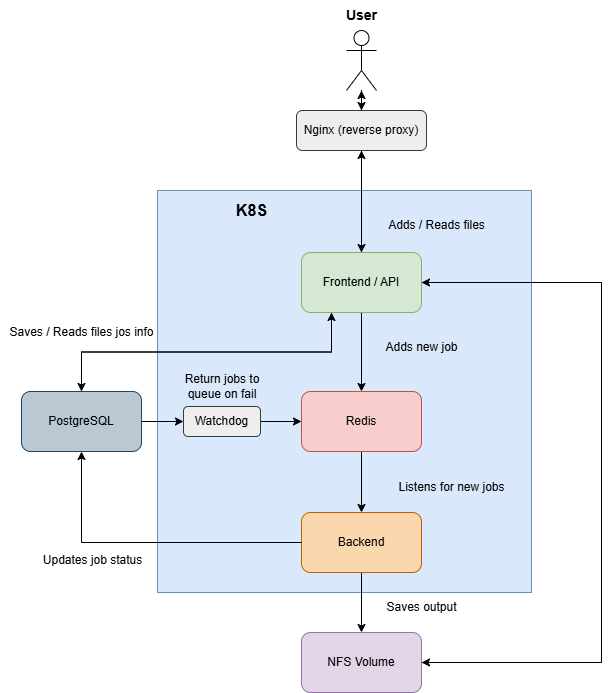

The diagram above was exported from draw.io. Its source (the exported page's mxGraphModel, read from the mxfile embedded in the PNG):
<mxGraphModel dx="2123" dy="931" grid="0" gridSize="10" guides="1" tooltips="1" connect="1" arrows="1" fold="1" page="0" pageScale="1" pageWidth="827" pageHeight="1169" background="none" math="0" shadow="0">
  <root>
    <mxCell id="0" />
    <mxCell id="1" parent="0" />
    <mxCell id="lP2rtvQuJKmzKGRbQSb0-56" value="" style="rounded=0;whiteSpace=wrap;html=1;fillColor=#dae8fc;strokeColor=#6c8ebf;" parent="1" vertex="1">
      <mxGeometry x="136" y="358" width="374" height="402" as="geometry" />
    </mxCell>
    <mxCell id="fNblC9DziaHiTshsrBaH-3" style="edgeStyle=orthogonalEdgeStyle;rounded=0;orthogonalLoop=1;jettySize=auto;html=1;entryX=0.5;entryY=0;entryDx=0;entryDy=0;" parent="1" source="lP2rtvQuJKmzKGRbQSb0-3" target="fNblC9DziaHiTshsrBaH-2" edge="1">
      <mxGeometry relative="1" as="geometry" />
    </mxCell>
    <mxCell id="lP2rtvQuJKmzKGRbQSb0-3" value="" style="shape=umlActor;verticalLabelPosition=bottom;verticalAlign=top;html=1;outlineConnect=0;" parent="1" vertex="1">
      <mxGeometry x="325" y="198" width="30" height="60" as="geometry" />
    </mxCell>
    <mxCell id="lP2rtvQuJKmzKGRbQSb0-18" style="edgeStyle=orthogonalEdgeStyle;rounded=0;orthogonalLoop=1;jettySize=auto;html=1;exitX=0.25;exitY=1;exitDx=0;exitDy=0;entryX=0.5;entryY=0;entryDx=0;entryDy=0;" parent="1" source="lP2rtvQuJKmzKGRbQSb0-12" target="lP2rtvQuJKmzKGRbQSb0-16" edge="1">
      <mxGeometry relative="1" as="geometry" />
    </mxCell>
    <mxCell id="lP2rtvQuJKmzKGRbQSb0-55" style="edgeStyle=orthogonalEdgeStyle;rounded=0;orthogonalLoop=1;jettySize=auto;html=1;exitX=0.5;exitY=1;exitDx=0;exitDy=0;" parent="1" source="lP2rtvQuJKmzKGRbQSb0-12" target="lP2rtvQuJKmzKGRbQSb0-14" edge="1">
      <mxGeometry relative="1" as="geometry" />
    </mxCell>
    <mxCell id="lP2rtvQuJKmzKGRbQSb0-58" style="edgeStyle=orthogonalEdgeStyle;rounded=0;orthogonalLoop=1;jettySize=auto;html=1;exitX=1;exitY=0.5;exitDx=0;exitDy=0;entryX=1;entryY=0.5;entryDx=0;entryDy=0;" parent="1" source="lP2rtvQuJKmzKGRbQSb0-12" target="lP2rtvQuJKmzKGRbQSb0-22" edge="1">
      <mxGeometry relative="1" as="geometry">
        <Array as="points">
          <mxPoint x="580" y="450" />
          <mxPoint x="580" y="830" />
        </Array>
      </mxGeometry>
    </mxCell>
    <mxCell id="fNblC9DziaHiTshsrBaH-6" style="edgeStyle=orthogonalEdgeStyle;rounded=0;orthogonalLoop=1;jettySize=auto;html=1;exitX=0.5;exitY=0;exitDx=0;exitDy=0;entryX=0.5;entryY=1;entryDx=0;entryDy=0;" parent="1" source="lP2rtvQuJKmzKGRbQSb0-12" target="fNblC9DziaHiTshsrBaH-2" edge="1">
      <mxGeometry relative="1" as="geometry" />
    </mxCell>
    <mxCell id="lP2rtvQuJKmzKGRbQSb0-12" value="Frontend / API" style="rounded=1;whiteSpace=wrap;html=1;fillColor=#d5e8d4;strokeColor=#82b366;" parent="1" vertex="1">
      <mxGeometry x="280" y="420" width="120" height="60" as="geometry" />
    </mxCell>
    <mxCell id="lP2rtvQuJKmzKGRbQSb0-54" style="edgeStyle=orthogonalEdgeStyle;rounded=0;orthogonalLoop=1;jettySize=auto;html=1;exitX=0.5;exitY=1;exitDx=0;exitDy=0;entryX=0.5;entryY=0;entryDx=0;entryDy=0;" parent="1" source="lP2rtvQuJKmzKGRbQSb0-14" target="lP2rtvQuJKmzKGRbQSb0-15" edge="1">
      <mxGeometry relative="1" as="geometry" />
    </mxCell>
    <mxCell id="lP2rtvQuJKmzKGRbQSb0-14" value="Redis" style="rounded=1;whiteSpace=wrap;html=1;fillColor=#f8cecc;strokeColor=#b85450;" parent="1" vertex="1">
      <mxGeometry x="280" y="559" width="120" height="60" as="geometry" />
    </mxCell>
    <mxCell id="lP2rtvQuJKmzKGRbQSb0-25" style="edgeStyle=orthogonalEdgeStyle;rounded=0;orthogonalLoop=1;jettySize=auto;html=1;exitX=0.5;exitY=1;exitDx=0;exitDy=0;entryX=0.5;entryY=0;entryDx=0;entryDy=0;" parent="1" source="lP2rtvQuJKmzKGRbQSb0-15" target="lP2rtvQuJKmzKGRbQSb0-22" edge="1">
      <mxGeometry relative="1" as="geometry" />
    </mxCell>
    <mxCell id="lP2rtvQuJKmzKGRbQSb0-15" value="Backend" style="rounded=1;whiteSpace=wrap;html=1;fillColor=#fad7ac;strokeColor=#b46504;" parent="1" vertex="1">
      <mxGeometry x="280" y="680" width="120" height="60" as="geometry" />
    </mxCell>
    <mxCell id="lP2rtvQuJKmzKGRbQSb0-32" style="edgeStyle=orthogonalEdgeStyle;rounded=0;orthogonalLoop=1;jettySize=auto;html=1;exitX=0.5;exitY=0;exitDx=0;exitDy=0;entryX=0.25;entryY=1;entryDx=0;entryDy=0;" parent="1" source="lP2rtvQuJKmzKGRbQSb0-16" target="lP2rtvQuJKmzKGRbQSb0-12" edge="1">
      <mxGeometry relative="1" as="geometry" />
    </mxCell>
    <mxCell id="fNblC9DziaHiTshsrBaH-10" style="edgeStyle=orthogonalEdgeStyle;rounded=0;orthogonalLoop=1;jettySize=auto;html=1;entryX=0;entryY=0.5;entryDx=0;entryDy=0;" parent="1" source="lP2rtvQuJKmzKGRbQSb0-16" target="fNblC9DziaHiTshsrBaH-8" edge="1">
      <mxGeometry relative="1" as="geometry" />
    </mxCell>
    <mxCell id="lP2rtvQuJKmzKGRbQSb0-16" value="PostgreSQL" style="rounded=1;whiteSpace=wrap;html=1;fillColor=#bac8d3;strokeColor=#23445d;" parent="1" vertex="1">
      <mxGeometry y="559" width="120" height="60" as="geometry" />
    </mxCell>
    <mxCell id="lP2rtvQuJKmzKGRbQSb0-39" style="edgeStyle=orthogonalEdgeStyle;rounded=0;orthogonalLoop=1;jettySize=auto;html=1;exitX=1;exitY=0.5;exitDx=0;exitDy=0;entryX=1;entryY=0.5;entryDx=0;entryDy=0;" parent="1" source="lP2rtvQuJKmzKGRbQSb0-22" target="lP2rtvQuJKmzKGRbQSb0-12" edge="1">
      <mxGeometry relative="1" as="geometry">
        <Array as="points">
          <mxPoint x="430" y="830" />
          <mxPoint x="580" y="830" />
          <mxPoint x="580" y="450" />
        </Array>
      </mxGeometry>
    </mxCell>
    <mxCell id="lP2rtvQuJKmzKGRbQSb0-22" value="NFS Volume" style="rounded=1;whiteSpace=wrap;html=1;fillColor=#e1d5e7;strokeColor=#9673a6;" parent="1" vertex="1">
      <mxGeometry x="280" y="800" width="120" height="60" as="geometry" />
    </mxCell>
    <mxCell id="lP2rtvQuJKmzKGRbQSb0-28" style="edgeStyle=orthogonalEdgeStyle;rounded=0;orthogonalLoop=1;jettySize=auto;html=1;exitX=0;exitY=0.5;exitDx=0;exitDy=0;entryX=0.5;entryY=1;entryDx=0;entryDy=0;" parent="1" source="lP2rtvQuJKmzKGRbQSb0-15" target="lP2rtvQuJKmzKGRbQSb0-16" edge="1">
      <mxGeometry relative="1" as="geometry" />
    </mxCell>
    <mxCell id="lP2rtvQuJKmzKGRbQSb0-34" value="Adds new job" style="text;html=1;align=center;verticalAlign=middle;resizable=0;points=[];autosize=1;strokeColor=none;fillColor=none;" parent="1" vertex="1">
      <mxGeometry x="355" y="502" width="90" height="26" as="geometry" />
    </mxCell>
    <mxCell id="lP2rtvQuJKmzKGRbQSb0-35" value="Listens for new jobs" style="text;html=1;align=center;verticalAlign=middle;resizable=0;points=[];autosize=1;strokeColor=none;fillColor=none;" parent="1" vertex="1">
      <mxGeometry x="368" y="642" width="124" height="26" as="geometry" />
    </mxCell>
    <mxCell id="lP2rtvQuJKmzKGRbQSb0-37" value="Adds / Reads files" style="text;html=1;align=center;verticalAlign=middle;resizable=0;points=[];autosize=1;strokeColor=none;fillColor=none;" parent="1" vertex="1">
      <mxGeometry x="357" y="380" width="115" height="26" as="geometry" />
    </mxCell>
    <mxCell id="lP2rtvQuJKmzKGRbQSb0-38" value="Saves / Reads files jos info" style="text;html=1;align=center;verticalAlign=middle;resizable=0;points=[];autosize=1;strokeColor=none;fillColor=none;" parent="1" vertex="1">
      <mxGeometry x="-21" y="487" width="162" height="26" as="geometry" />
    </mxCell>
    <mxCell id="lP2rtvQuJKmzKGRbQSb0-40" value="Saves output" style="text;html=1;align=center;verticalAlign=middle;resizable=0;points=[];autosize=1;strokeColor=none;fillColor=none;" parent="1" vertex="1">
      <mxGeometry x="356" y="762" width="88" height="26" as="geometry" />
    </mxCell>
    <mxCell id="lP2rtvQuJKmzKGRbQSb0-42" value="Updates job status" style="text;html=1;align=center;verticalAlign=middle;resizable=0;points=[];autosize=1;strokeColor=none;fillColor=none;" parent="1" vertex="1">
      <mxGeometry x="12" y="715" width="117" height="26" as="geometry" />
    </mxCell>
    <mxCell id="lP2rtvQuJKmzKGRbQSb0-50" value="User" style="text;html=1;align=center;verticalAlign=middle;resizable=0;points=[];autosize=1;strokeColor=none;fillColor=none;fontSize=14;fontStyle=1" parent="1" vertex="1">
      <mxGeometry x="315" y="168" width="50" height="30" as="geometry" />
    </mxCell>
    <mxCell id="lP2rtvQuJKmzKGRbQSb0-57" value="K8S" style="text;html=1;align=center;verticalAlign=middle;resizable=0;points=[];autosize=1;strokeColor=none;fillColor=none;fontStyle=1;fontSize=16;" parent="1" vertex="1">
      <mxGeometry x="205" y="363" width="50" height="30" as="geometry" />
    </mxCell>
    <mxCell id="fNblC9DziaHiTshsrBaH-4" style="edgeStyle=orthogonalEdgeStyle;rounded=0;orthogonalLoop=1;jettySize=auto;html=1;exitX=0.5;exitY=1;exitDx=0;exitDy=0;entryX=0.5;entryY=0;entryDx=0;entryDy=0;" parent="1" source="fNblC9DziaHiTshsrBaH-2" target="lP2rtvQuJKmzKGRbQSb0-12" edge="1">
      <mxGeometry relative="1" as="geometry" />
    </mxCell>
    <mxCell id="fNblC9DziaHiTshsrBaH-5" style="edgeStyle=orthogonalEdgeStyle;rounded=0;orthogonalLoop=1;jettySize=auto;html=1;exitX=0.5;exitY=0;exitDx=0;exitDy=0;" parent="1" source="fNblC9DziaHiTshsrBaH-2" target="lP2rtvQuJKmzKGRbQSb0-3" edge="1">
      <mxGeometry relative="1" as="geometry" />
    </mxCell>
    <mxCell id="fNblC9DziaHiTshsrBaH-2" value="Nginx (reverse proxy)" style="rounded=1;whiteSpace=wrap;html=1;fillColor=#eeeeee;strokeColor=#36393d;" parent="1" vertex="1">
      <mxGeometry x="275" y="278" width="130" height="40" as="geometry" />
    </mxCell>
    <mxCell id="fNblC9DziaHiTshsrBaH-11" style="edgeStyle=orthogonalEdgeStyle;rounded=0;orthogonalLoop=1;jettySize=auto;html=1;entryX=0;entryY=0.5;entryDx=0;entryDy=0;" parent="1" source="fNblC9DziaHiTshsrBaH-8" target="lP2rtvQuJKmzKGRbQSb0-14" edge="1">
      <mxGeometry relative="1" as="geometry" />
    </mxCell>
    <mxCell id="fNblC9DziaHiTshsrBaH-8" value="Watchdog" style="rounded=1;whiteSpace=wrap;html=1;fillColor=#eeeeee;strokeColor=#36393d;" parent="1" vertex="1">
      <mxGeometry x="162" y="574" width="77" height="30" as="geometry" />
    </mxCell>
    <mxCell id="47Vaao0BQoTfv2bIH5Ws-2" value="Return jobs to queue on fail" style="text;html=1;align=center;verticalAlign=middle;whiteSpace=wrap;rounded=0;" vertex="1" parent="1">
      <mxGeometry x="157.75" y="539" width="85.5" height="30" as="geometry" />
    </mxCell>
  </root>
</mxGraphModel>